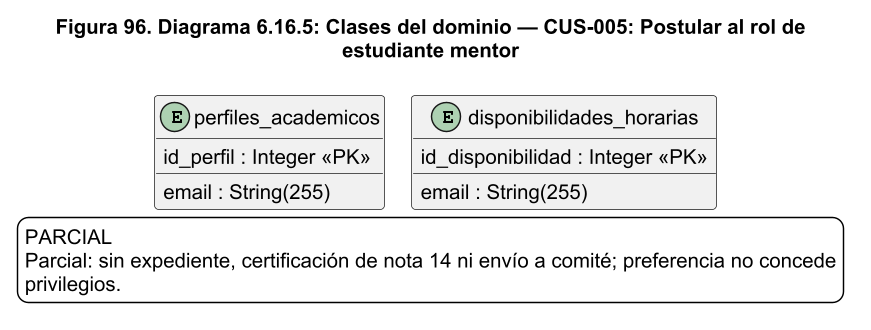

The diagram above was rendered by PlantUML. Its source (embedded in the PNG):
@startuml
!pragma layout smetana
skinparam backgroundColor white
skinparam shadowing false
skinparam defaultFontName Arial
skinparam defaultFontSize 14
skinparam ArrowColor #1C2A59
skinparam packageStyle rectangle
skinparam wrapWidth 220
skinparam maxMessageSize 260
skinparam dpi 140
title Figura 96. Diagrama 6.16.5: Clases del dominio — CUS-005: Postular al rol de\nestudiante mentor
entity "perfiles_academicos" as perfiles_academicos {
  id_perfil : Integer <<PK>>
  email : String(255)
}
entity "disponibilidades_horarias" as disponibilidades_horarias {
  id_disponibilidad : Integer <<PK>>
  email : String(255)
}
legend bottom
PARCIAL
Parcial: sin expediente, certificación de nota 14 ni envío a comité; preferencia no concede
privilegios.
endlegend

@enduml